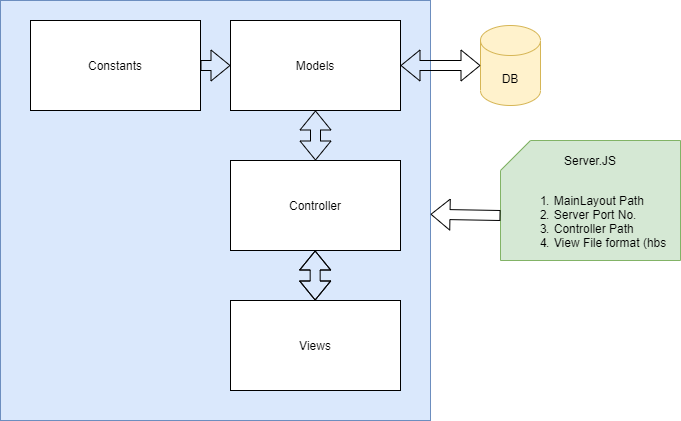

The diagram above was exported from draw.io. Its source (the exported page's mxGraphModel, read from the mxfile embedded in the PNG):
<mxGraphModel dx="852" dy="494" grid="1" gridSize="10" guides="1" tooltips="1" connect="1" arrows="1" fold="1" page="1" pageScale="1" pageWidth="850" pageHeight="1100" math="0" shadow="0">
  <root>
    <mxCell id="0" />
    <mxCell id="1" parent="0" />
    <mxCell id="b3xx9GHjlzQjoJN0Mouq-6" value="" style="rounded=0;whiteSpace=wrap;html=1;fillColor=#dae8fc;strokeColor=#6c8ebf;" vertex="1" parent="1">
      <mxGeometry x="60" y="40" width="430" height="420" as="geometry" />
    </mxCell>
    <mxCell id="b3xx9GHjlzQjoJN0Mouq-1" value="Constants" style="rounded=0;whiteSpace=wrap;html=1;" vertex="1" parent="1">
      <mxGeometry x="90" y="60" width="170" height="90" as="geometry" />
    </mxCell>
    <mxCell id="b3xx9GHjlzQjoJN0Mouq-2" value="Models" style="rounded=0;whiteSpace=wrap;html=1;" vertex="1" parent="1">
      <mxGeometry x="290" y="60" width="170" height="90" as="geometry" />
    </mxCell>
    <mxCell id="b3xx9GHjlzQjoJN0Mouq-3" value="" style="shape=flexArrow;endArrow=classic;html=1;exitX=1;exitY=0.5;exitDx=0;exitDy=0;" edge="1" parent="1" source="b3xx9GHjlzQjoJN0Mouq-1">
      <mxGeometry width="50" height="50" relative="1" as="geometry">
        <mxPoint x="330" y="150" as="sourcePoint" />
        <mxPoint x="290" y="105" as="targetPoint" />
      </mxGeometry>
    </mxCell>
    <mxCell id="b3xx9GHjlzQjoJN0Mouq-4" value="Controller" style="rounded=0;whiteSpace=wrap;html=1;" vertex="1" parent="1">
      <mxGeometry x="290" y="200" width="170" height="90" as="geometry" />
    </mxCell>
    <mxCell id="b3xx9GHjlzQjoJN0Mouq-5" value="Views" style="rounded=0;whiteSpace=wrap;html=1;" vertex="1" parent="1">
      <mxGeometry x="290" y="340" width="170" height="90" as="geometry" />
    </mxCell>
    <mxCell id="b3xx9GHjlzQjoJN0Mouq-7" value="" style="shape=flexArrow;endArrow=classic;startArrow=classic;html=1;entryX=0.5;entryY=1;entryDx=0;entryDy=0;" edge="1" parent="1" source="b3xx9GHjlzQjoJN0Mouq-4" target="b3xx9GHjlzQjoJN0Mouq-2">
      <mxGeometry width="50" height="50" relative="1" as="geometry">
        <mxPoint x="240" y="290" as="sourcePoint" />
        <mxPoint x="290" y="240" as="targetPoint" />
      </mxGeometry>
    </mxCell>
    <mxCell id="b3xx9GHjlzQjoJN0Mouq-8" value="" style="shape=flexArrow;endArrow=classic;startArrow=classic;html=1;entryX=0.5;entryY=1;entryDx=0;entryDy=0;" edge="1" parent="1">
      <mxGeometry width="50" height="50" relative="1" as="geometry">
        <mxPoint x="374.66" y="340" as="sourcePoint" />
        <mxPoint x="374.66" y="289.99999999999994" as="targetPoint" />
        <Array as="points">
          <mxPoint x="374.66" y="310" />
        </Array>
      </mxGeometry>
    </mxCell>
    <mxCell id="b3xx9GHjlzQjoJN0Mouq-9" value="DB" style="shape=cylinder3;whiteSpace=wrap;html=1;boundedLbl=1;backgroundOutline=1;size=15;fillColor=#fff2cc;strokeColor=#d6b656;" vertex="1" parent="1">
      <mxGeometry x="540" y="65" width="60" height="80" as="geometry" />
    </mxCell>
    <mxCell id="b3xx9GHjlzQjoJN0Mouq-10" value="" style="shape=flexArrow;endArrow=classic;startArrow=classic;html=1;entryX=0;entryY=0.5;entryDx=0;entryDy=0;entryPerimeter=0;exitX=1;exitY=0.5;exitDx=0;exitDy=0;" edge="1" parent="1" source="b3xx9GHjlzQjoJN0Mouq-2" target="b3xx9GHjlzQjoJN0Mouq-9">
      <mxGeometry width="50" height="50" relative="1" as="geometry">
        <mxPoint x="360" y="210" as="sourcePoint" />
        <mxPoint x="410" y="160" as="targetPoint" />
      </mxGeometry>
    </mxCell>
    <mxCell id="b3xx9GHjlzQjoJN0Mouq-12" value="&lt;br&gt;&lt;br&gt;Server.JS&lt;br&gt;&lt;br&gt;&lt;div style=&quot;text-align: left&quot;&gt;&lt;ol&gt;&lt;li&gt;&lt;span&gt;MainLayout Path&lt;/span&gt;&lt;/li&gt;&lt;li&gt;&lt;span&gt;Server Port No.&lt;/span&gt;&lt;/li&gt;&lt;li&gt;&lt;span&gt;Controller Path&lt;/span&gt;&lt;/li&gt;&lt;li&gt;&lt;span&gt;View File format (hbs&lt;/span&gt;&lt;/li&gt;&lt;/ol&gt;&lt;/div&gt;&lt;div style=&quot;text-align: left&quot;&gt;&lt;br&gt;&lt;/div&gt;" style="shape=card;whiteSpace=wrap;html=1;fillColor=#d5e8d4;strokeColor=#82b366;" vertex="1" parent="1">
      <mxGeometry x="560" y="180" width="180" height="120" as="geometry" />
    </mxCell>
    <mxCell id="b3xx9GHjlzQjoJN0Mouq-14" value="" style="shape=flexArrow;endArrow=classic;html=1;exitX=0;exitY=0;exitDx=0;exitDy=75;exitPerimeter=0;" edge="1" parent="1" source="b3xx9GHjlzQjoJN0Mouq-12" target="b3xx9GHjlzQjoJN0Mouq-6">
      <mxGeometry width="50" height="50" relative="1" as="geometry">
        <mxPoint x="360" y="320" as="sourcePoint" />
        <mxPoint x="410" y="270" as="targetPoint" />
      </mxGeometry>
    </mxCell>
  </root>
</mxGraphModel>